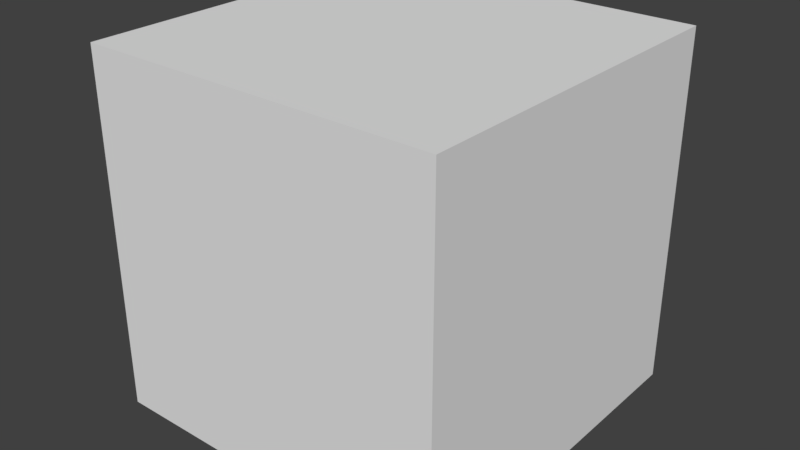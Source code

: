 # Source: brick.blend  (saved by Blender 2.79.0; exported with 4.5.12 LTS)
import bpy
from mathutils import Matrix  # noqa: F401  (used for matrix-valued properties, if any)

bpy.ops.wm.read_factory_settings(use_empty=True)
scene = bpy.context.scene
scene.name = 'Scene'

# ---- collections
col_collection_1 = bpy.data.collections.new('Collection 1'); scene.collection.children.link(col_collection_1)

# ---- world
world_world = bpy.data.worlds.new('World'); scene.world = world_world
world_world.color = (0.05088, 0.05088, 0.05088)
world_world.use_sun_shadow = False
world_world.sun_shadow_jitter_overblur = 0.0
world_world.cycles.sampling_method = 'MANUAL'

# ---- meshes
me_cube_004 = bpy.data.meshes.new('Cube.004')
me_cube_004.from_pydata([(-1.0, -1.0, -1.0), (-1.0, -1.0, 1.0), (-1.0, 1.0, -1.0), (-1.0, 1.0, 1.0), (1.0, -1.0, -1.0), (1.0, -1.0, 1.0), (1.0, 1.0, -1.0), (1.0, 1.0, 1.0)], [], [(0, 1, 3, 2), (2, 3, 7, 6), (6, 7, 5, 4), (4, 5, 1, 0), (2, 6, 4, 0), (7, 3, 1, 5)])
_uv = me_cube_004.uv_layers.new(name='UVMap')
_uv.uv.foreach_set('vector', [0.375, 0.0, 0.625, 0.0, 0.625, 0.25, 0.375, 0.25, 0.375, 0.25, 0.625, 0.25, 0.625, 0.5, 0.375, 0.5, 0.375, 0.5, 0.625, 0.5, 0.625, 0.75, 0.375, 0.75, 0.375, 0.75, 0.625, 0.75, 0.625, 1.0, 0.375, 1.0, 0.125, 0.5, 0.375, 0.5, 0.375, 0.75, 0.125, 0.75, 0.625, 0.5, 0.875, 0.5, 0.875, 0.75, 0.625, 0.75])
me_cube_004.use_remesh_preserve_volume = False
me_cube_004.use_remesh_preserve_attributes = False
me_cube_004.use_mirror_vertex_groups = False
me_cube_004.update()

# ---- objects
ob_cube = bpy.data.objects.new('Cube', me_cube_004)

# ---- transforms, parenting, visibility, modifiers, constraints
ob_cube.location = (0.0, 0.0, 0.0)
ob_cube.lineart.crease_threshold = 0.0

# ---- collection membership
col_collection_1.objects.link(ob_cube)

# ---- scene / render settings (as saved in the file)
scene.frame_start = 1; scene.frame_end = 250; scene.frame_set(1)
scene.render.engine = 'BLENDER_EEVEE_NEXT'
scene.render.resolution_percentage = 50
scene.render.dither_intensity = 0.0
scene.cycles.use_denoising = False
scene.cycles.samples = 128
scene.cycles.sampling_pattern = 'TABULATED_SOBOL'
scene.cycles.use_adaptive_sampling = False
scene.cycles.use_light_tree = False
scene.cycles.blur_glossy = 0.0
scene.cycles.sample_clamp_indirect = 0.0
scene.view_settings.view_transform = 'Standard'
bpy.context.view_layer.update()

# ---- added for rendering (the .blend has no active camera and no usable light): camera, sun
cam_auto = bpy.data.cameras.new('AutoCamera')
cam_auto.lens = 50.0
cam_auto.sensor_width = 36.0
cam_auto.clip_end = 1000.0
ob_auto_camera = bpy.data.objects.new('AutoCamera', cam_auto)
scene.collection.objects.link(ob_auto_camera)
ob_auto_camera.location = (3.20507, -3.84609, 2.56406)
ob_auto_camera.rotation_euler = (1.09748, -7.21219e-08, 0.694738)
scene.camera = ob_auto_camera
light_auto_sun = bpy.data.lights.new('AutoSun', 'SUN')
light_auto_sun.energy = 3.0
light_auto_sun.angle = 0.0523599
ob_auto_sun = bpy.data.objects.new('AutoSun', light_auto_sun)
scene.collection.objects.link(ob_auto_sun)
ob_auto_sun.rotation_euler = (0.872665, 0.174533, 0.523599)
bpy.context.view_layer.update()
